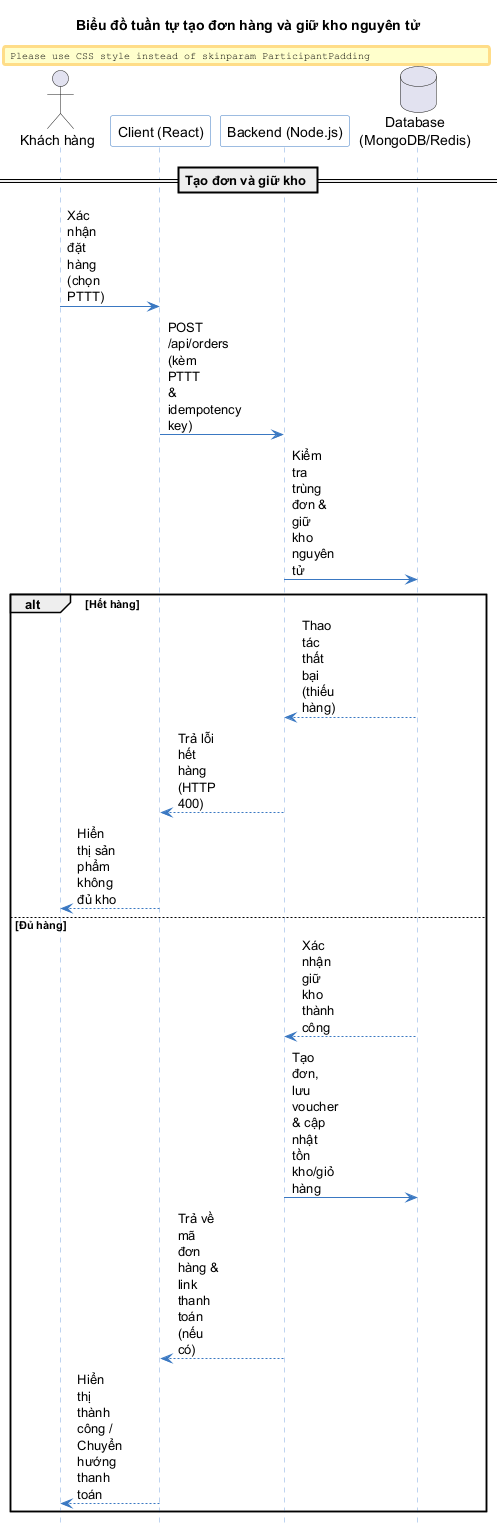

The diagram above was rendered by PlantUML. Its source (embedded in the PNG):
@startuml
hide footbox
skinparam shadowing false
skinparam ParticipantPadding 12
skinparam BoxPadding 8
skinparam maxMessageSize 42
skinparam sequence {
  ArrowColor #3A78C2
  LifeLineBorderColor #7AA7E0
  LifeLineBackgroundColor #F8FBFF
  ParticipantBorderColor #3A78C2
  ParticipantBackgroundColor white
}

title Biểu đồ tuần tự tạo đơn hàng và giữ kho nguyên tử

actor "Khách hàng" as Buyer
participant "Client (React)" as Client
participant "Backend (Node.js)" as BE
database "Database\n(MongoDB/Redis)" as DB

== Tạo đơn và giữ kho ==
Buyer -> Client: Xác nhận đặt hàng (chọn PTTT)
Client -> BE: POST /api/orders (kèm PTTT & idempotency key)
BE -> DB: Kiểm tra trùng đơn & giữ kho nguyên tử
alt Hết hàng
  DB --> BE: Thao tác thất bại (thiếu hàng)
  BE --> Client: Trả lỗi hết hàng (HTTP 400)
  Client --> Buyer: Hiển thị sản phẩm không đủ kho
else Đủ hàng
  DB --> BE: Xác nhận giữ kho thành công
  BE -> DB: Tạo đơn, lưu voucher & cập nhật tồn kho/giỏ hàng
  BE --> Client: Trả về mã đơn hàng & link thanh toán (nếu có)
  Client --> Buyer: Hiển thị thành công / Chuyển hướng thanh toán
end

@enduml